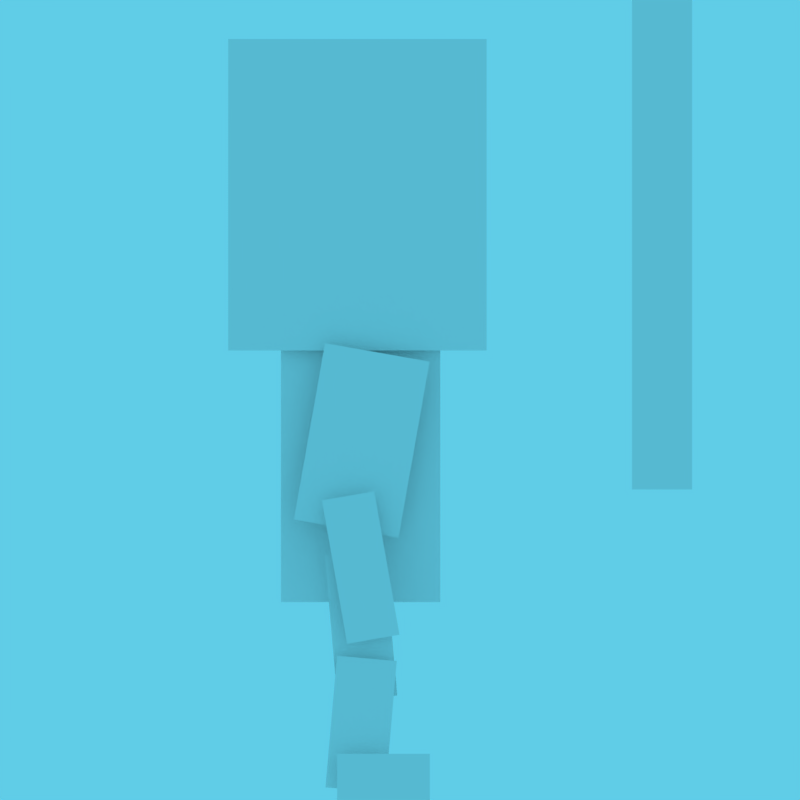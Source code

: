# Source: cookieneg.blend  (saved by Blender 2.79.0; exported with 4.5.12 LTS)
import bpy
from mathutils import Matrix  # noqa: F401  (used for matrix-valued properties, if any)

bpy.ops.wm.read_factory_settings(use_empty=True)
scene = bpy.context.scene
scene.name = 'Scene'

# ---- collections
col_collection_1 = bpy.data.collections.new('Collection 1'); scene.collection.children.link(col_collection_1)

# ---- materials (node trees are filled in below, after node groups)
mat_material_001 = bpy.data.materials.new('Material.001')
mat_material_001.alpha_threshold = 0.0
mat_material_001.use_transparent_shadow = False
mat_material_001.preview_render_type = 'CUBE'
mat_material_001.roughness = 0.5
mat_cookieneg = bpy.data.materials.new('Cookieneg')
mat_cookieneg.alpha_threshold = 0.0
mat_cookieneg.use_transparent_shadow = False
mat_cookieneg.roughness = 0.5
mat_cookieneg.specular_intensity = 0.0

# ---- material node trees

# ---- world
world_world = bpy.data.worlds.new('World'); scene.world = world_world
world_world.color = (0.1164, 0.6073, 0.8007)
world_world.use_sun_shadow = False
world_world.sun_shadow_jitter_overblur = 0.0
world_world.cycles.sampling_method = 'MANUAL'

# ---- cameras
cam_camera = bpy.data.cameras.new('Camera')
cam_camera.type = 'ORTHO'
cam_camera.clip_end = 100.0
cam_camera.lens = 35.0
cam_camera.sensor_width = 32.0
cam_camera.sensor_height = 18.0
cam_camera.ortho_scale = 16.8
cam_camera.display_size = 2.0
cam_camera.dof.focus_distance = 0.0
cam_camera.dof.aperture_fstop = 128.0
cam_camera.dof.aperture_blades = 6

# ---- meshes
me_plane = bpy.data.meshes.new('Plane')
me_plane.from_pydata([(-3.9, 6.077e-08, -5.287), (-0.556, 6.077e-08, -5.287), (-3.9, 6.077e-08, 0.8356), (-0.556, 6.077e-08, 0.8356), (-5.008, -0.2237, -0.005627), (0.4175, -0.2237, -0.005627), (-5.008, -0.2237, 6.533), (0.4175, -0.2237, 6.533), (-3.628, -0.4922, -3.552), (-1.432, -0.4922, -3.939), (-2.976, -0.4922, 0.1476), (-0.7795, -0.4922, -0.2397), (-2.509, -0.8187, -6.164), (-1.412, -0.8187, -5.971), (-3.04, -0.8187, -3.154), (-1.943, -0.8187, -2.96), (-2.713, -0.4922, -7.357), (-1.459, -0.4922, -7.248), (-2.979, -0.4922, -4.307), (-1.726, -0.4922, -4.197), (-2.965, -0.6936, -9.176), (-1.71, -0.6936, -9.285), (-2.723, -0.6936, -6.415), (-1.469, -0.6936, -6.524), (-2.721, -1.007, -9.447), (-0.7743, -1.007, -9.447), (-2.721, -1.007, -8.473), (-0.7743, -1.007, -8.473), (3.469, -0.5644, -2.923), (4.731, -0.5644, -2.923), (3.469, -0.5644, 8.345), (4.731, -0.5644, 8.345), (-3.649, 3.394, -3.55), (-1.452, 3.394, -3.937), (-2.996, 3.394, 0.1494), (-0.8002, 3.394, -0.2379), (-2.509, 3.036, -6.164), (-1.412, 3.036, -5.971), (-3.04, 3.036, -3.154), (-1.943, 3.036, -2.96), (-2.713, 1.733, -7.357), (-1.459, 1.733, -7.248), (-2.979, 1.733, -4.307), (-1.726, 1.733, -4.197), (-2.965, 1.129, -9.176), (-1.71, 1.129, -9.285), (-2.723, 1.129, -6.415), (-1.469, 1.129, -6.524), (-2.721, 0.7262, -9.447), (-0.7743, 0.7262, -9.447), (-2.721, 0.7262, -8.473), (-0.7743, 0.7262, -8.473), (-1.168, -0.4922, -2.441), (-3.364, -0.4922, -2.054)], [], [(0, 1, 3, 2), (4, 5, 7, 6), (8, 9, 52, 53), (12, 13, 15, 14), (16, 17, 19, 18), (20, 21, 23, 22), (24, 25, 27, 26), (28, 29, 31, 30), (32, 33, 35, 34), (36, 37, 39, 38), (40, 41, 43, 42), (44, 45, 47, 46), (48, 49, 51, 50), (53, 52, 11, 10)])
_uv = me_plane.uv_layers.new(name='UVMap')
_uv.uv.foreach_set('vector', [0.1111, 0.1833, 0.4444, 0.1833, 0.4444, 0.55, 0.1111, 0.55, 0.0, 0.6083, 0.5417, 0.6083, 0.5417, 1.0, 0.0, 1.0, 0.5694, 0.775, 0.7917, 0.775, 0.7917, 0.8661, 0.5694, 0.8661, 0.625, 0.5583, 0.7361, 0.5583, 0.7361, 0.7417, 0.625, 0.7417, 0.625, 0.3417, 0.75, 0.3417, 0.75, 0.525, 0.625, 0.525, 0.625, 0.1333, 0.75, 0.1333, 0.75, 0.3, 0.625, 0.3, 0.6528, 0.01667, 0.8472, 0.01667, 0.8472, 0.075, 0.6528, 0.075, 0.8472, 0.325, 0.9722, 0.325, 0.9722, 1.0, 0.8472, 1.0, 0.5694, 0.775, 0.7917, 0.775, 0.7917, 1.0, 0.5694, 1.0, 0.625, 0.5583, 0.7361, 0.5583, 0.7361, 0.7417, 0.625, 0.7417, 0.625, 0.3417, 0.75, 0.3417, 0.75, 0.525, 0.625, 0.525, 0.625, 0.1333, 0.75, 0.1333, 0.75, 0.3, 0.625, 0.3, 0.6528, 0.01667, 0.8472, 0.01667, 0.8472, 0.075, 0.6528, 0.075, 0.5694, 0.8661, 0.7917, 0.8661, 0.7917, 1.0, 0.5694, 1.0])
me_plane.materials.append(mat_material_001)
me_plane.use_remesh_preserve_volume = False
me_plane.use_remesh_preserve_attributes = False
me_plane.use_mirror_vertex_groups = False
me_plane.update()
me_cookieneg = bpy.data.meshes.new('Cookieneg')
me_cookieneg.from_pydata([(-0.3, -0.5, 0.0), (0.3, -0.5, 0.0), (-0.3, 0.5, 0.0), (0.3, 0.5, 0.0)], [], [(0, 1, 3, 2)])
_uv = me_cookieneg.uv_layers.new(name='UVMap')
_uv.uv.foreach_set('vector', [0.0, 0.0, 1.0, 0.0, 1.0, 1.0, 0.0, 1.0])
me_cookieneg.materials.append(mat_cookieneg)
me_cookieneg.use_remesh_preserve_volume = False
me_cookieneg.use_remesh_preserve_attributes = False
me_cookieneg.use_mirror_vertex_groups = False
me_cookieneg.update()
arm_armature = bpy.data.armatures.new('Armature')  # bones are not reproduced

# ---- objects
ob_camera = bpy.data.objects.new('Camera', cam_camera)
ob_armature = bpy.data.objects.new('Armature', arm_armature)
ob_plane = bpy.data.objects.new('Plane', me_plane)
ob_cookieneg = bpy.data.objects.new('Cookieneg', me_cookieneg)

# ---- transforms, parenting, visibility, modifiers, constraints
ob_camera.location = (0.7558, -38.01, 8.391)
ob_camera.rotation_euler = (1.571, -0.0, -0.0)
ob_camera.lineart.crease_threshold = 0.0
ob_armature.location = (-0.03557, -5.685e-07, 4.41)
ob_armature.scale = (5.542, 5.542, 5.542)
ob_armature.show_in_front = True
ob_armature.lineart.crease_threshold = 0.0
ob_plane.parent = ob_armature
ob_plane.matrix_parent_inverse = Matrix(((0.1805, 0.0, 0.0, 0.3957), (0.0, 0.1805, 0.0, -1.264e-07), (0.0, 0.0, 0.1805, 0.9084), (0.0, 0.0, 0.0, 1.0)))
ob_plane.location = (0.0, 0.0, 0.0)
ob_plane.lineart.crease_threshold = 0.0
_vg = ob_plane.vertex_groups.new(name='Torso')
_vg.add([0, 1, 2, 3], 1.0, 'REPLACE')
_vg = ob_plane.vertex_groups.new(name='Head')
_vg.add([4, 5, 6, 7], 1.0, 'REPLACE')
_vg = ob_plane.vertex_groups.new(name='Back Arm')
_vg.add([32, 33, 34, 35], 1.0, 'REPLACE')
_vg = ob_plane.vertex_groups.new(name='Back Hand')
_vg.add([36, 37, 38, 39], 1.0, 'REPLACE')
_vg = ob_plane.vertex_groups.new(name='Front Arm')
_vg.add([8, 9, 10, 11, 52, 53], 1.0, 'REPLACE')
_vg = ob_plane.vertex_groups.new(name='Front Hand')
_vg.add([12, 13, 14, 15], 1.0, 'REPLACE')
_vg = ob_plane.vertex_groups.new(name='Back Leg')
_vg.add([40, 41, 42, 43], 1.0, 'REPLACE')
_vg = ob_plane.vertex_groups.new(name='Back Lower Leg')
_vg.add([44, 45, 46, 47], 1.0, 'REPLACE')
_vg = ob_plane.vertex_groups.new(name='Back Foot')
_vg.add([48, 49, 50, 51], 1.0, 'REPLACE')
_vg = ob_plane.vertex_groups.new(name='Front Leg')
_vg.add([16, 17, 18, 19], 1.0, 'REPLACE')
_vg = ob_plane.vertex_groups.new(name='Front Lower Leg')
_vg.add([20, 21, 22, 23], 1.0, 'REPLACE')
_vg = ob_plane.vertex_groups.new(name='Front Foot')
_vg.add([24, 25, 26, 27], 1.0, 'REPLACE')
_vg = ob_plane.vertex_groups.new(name='Spear')
_vg.add([28, 29, 30, 31], 1.0, 'REPLACE')
_m = ob_plane.modifiers.new('Armature', 'ARMATURE')
_m.object = ob_armature
ob_cookieneg.location = (0.0, -1.978, 0.0)
ob_cookieneg.rotation_euler = (1.571, -0.0, 0.0)
ob_cookieneg.scale = (16.69, 16.69, 16.69)
ob_cookieneg.hide_viewport = True
ob_cookieneg.hide_render = True
ob_cookieneg.lineart.crease_threshold = 0.0

# ---- collection membership
col_collection_1.objects.link(ob_camera)
col_collection_1.objects.link(ob_armature)
col_collection_1.objects.link(ob_plane)
col_collection_1.objects.link(ob_cookieneg)

# ---- scene / render settings (as saved in the file)
scene.camera = ob_camera
scene.frame_start = 1; scene.frame_end = 80; scene.frame_set(0)
scene.render.engine = 'BLENDER_EEVEE_NEXT'
scene.render.image_settings.compression = 0
scene.render.resolution_x = 256
scene.render.resolution_y = 256
scene.render.fps = 60
scene.render.dither_intensity = 0.0
scene.render.film_transparent = True
scene.render.use_compositing = False
scene.render.use_sequencer = False
scene.cycles.use_denoising = False
scene.cycles.samples = 128
scene.cycles.sampling_pattern = 'TABULATED_SOBOL'
scene.cycles.use_adaptive_sampling = False
scene.cycles.use_light_tree = False
scene.cycles.blur_glossy = 0.0
scene.cycles.sample_clamp_indirect = 0.0
scene.view_settings.view_transform = 'Standard'
bpy.context.view_layer.update()
